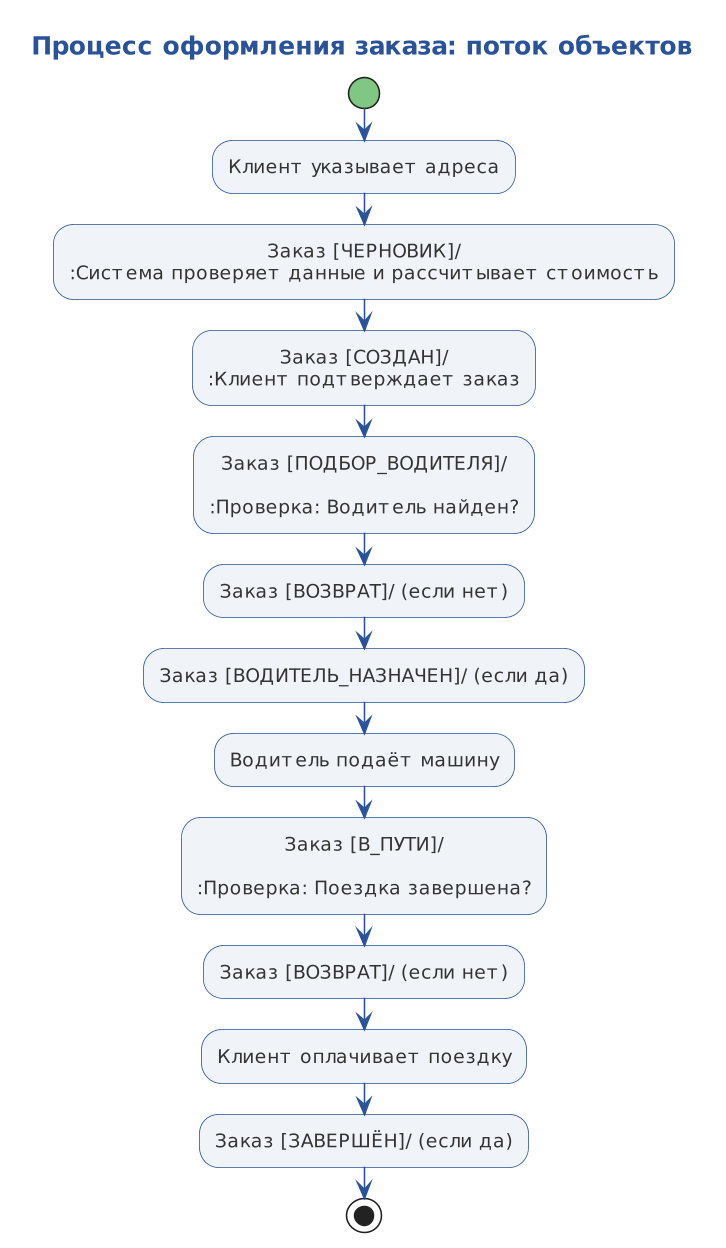

The diagram above was rendered by PlantUML. Its source (embedded in the PNG):
@startuml object-flow.puml
!include ../../_Style.puml
title Процесс оформления заказа: поток объектов

start
:Клиент указывает адреса;
:Заказ [ЧЕРНОВИК]/
:Система проверяет данные и рассчитывает стоимость;
:Заказ [СОЗДАН]/
:Клиент подтверждает заказ;
:Заказ [ПОДБОР_ВОДИТЕЛЯ]/

:Проверка: Водитель найден?;
:Заказ [ВОЗВРАТ]/ (если нет);
:Заказ [ВОДИТЕЛЬ_НАЗНАЧЕН]/ (если да);
:Водитель подаёт машину;
:Заказ [В_ПУТИ]/

:Проверка: Поездка завершена?;
:Заказ [ВОЗВРАТ]/ (если нет);
:Клиент оплачивает поездку;
:Заказ [ЗАВЕРШЁН]/ (если да);

stop
@enduml